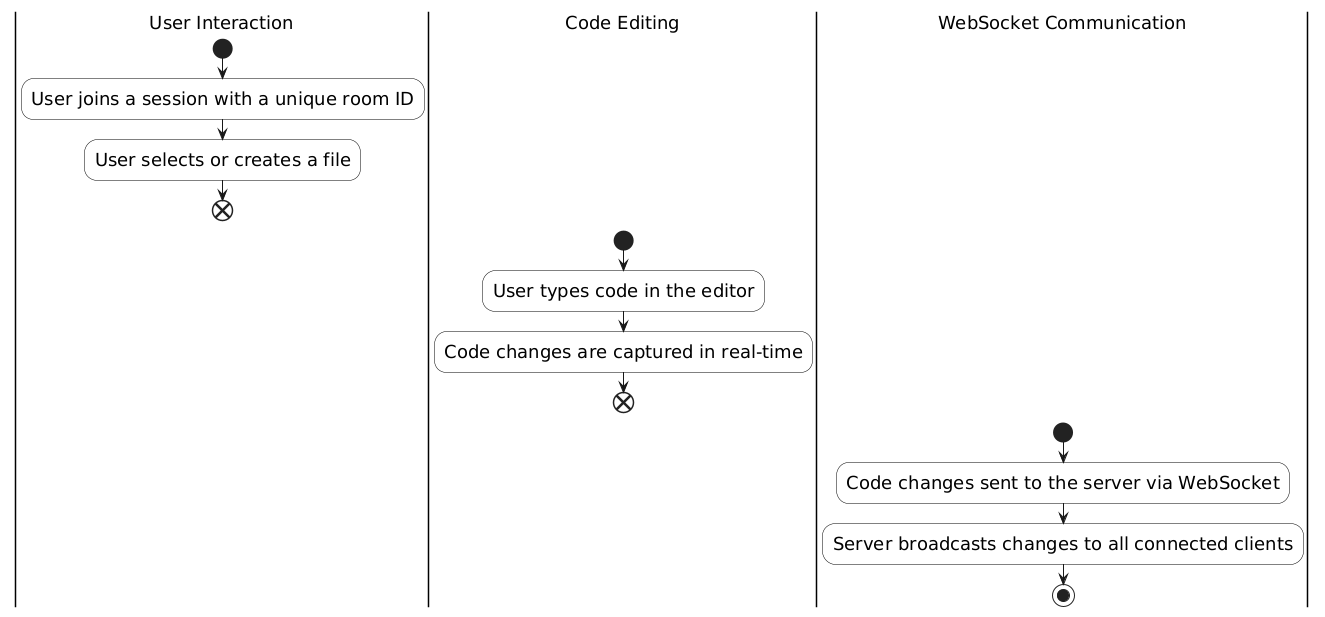

The diagram above was rendered by PlantUML. Its source (embedded in the PNG):
@startuml
skinparam defaultFontSize 18
skinparam ActivityFontSize 18
skinparam ArrowFontSize 16
skinparam activity {
  BackgroundColor #ffffff
  BorderColor #000000
  FontSize 18
}

|User Interaction|
start
:User joins a session with a unique room ID;
:User selects or creates a file;
end

|Code Editing|
start
:User types code in the editor;
:Code changes are captured in real-time;
end

|WebSocket Communication|
start
:Code changes sent to the server via WebSocket;
:Server broadcasts changes to all connected clients;
stop
@enduml